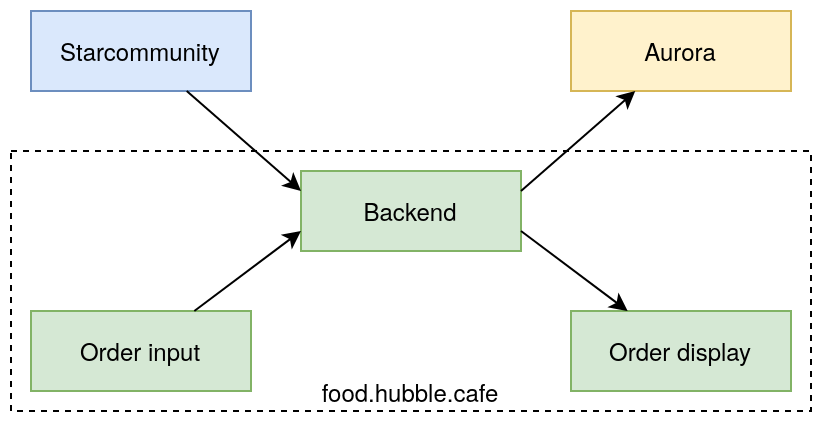

The diagram above was exported from draw.io. Its source (the exported page's mxGraphModel, read from the mxfile embedded in the PNG):
<mxGraphModel dx="698" dy="530" grid="1" gridSize="10" guides="1" tooltips="1" connect="1" arrows="1" fold="1" page="1" pageScale="1" pageWidth="1100" pageHeight="850" math="0" shadow="0">
  <root>
    <mxCell id="0" />
    <mxCell id="1" parent="0" />
    <mxCell id="MCAerUYLoXG9JiZrpqWo-1" value="food.hubble.cafe" style="rounded=0;whiteSpace=wrap;html=1;fillColor=none;dashed=1;verticalAlign=bottom;" vertex="1" parent="1">
      <mxGeometry x="310" y="270" width="400" height="130" as="geometry" />
    </mxCell>
    <mxCell id="MCAerUYLoXG9JiZrpqWo-2" value="Backend" style="rounded=0;whiteSpace=wrap;html=1;fillColor=#d5e8d4;strokeColor=#82b366;" vertex="1" parent="1">
      <mxGeometry x="455" y="280" width="110" height="40" as="geometry" />
    </mxCell>
    <mxCell id="MCAerUYLoXG9JiZrpqWo-3" value="Order input" style="rounded=0;whiteSpace=wrap;html=1;fillColor=#d5e8d4;strokeColor=#82b366;" vertex="1" parent="1">
      <mxGeometry x="320" y="350" width="110" height="40" as="geometry" />
    </mxCell>
    <mxCell id="MCAerUYLoXG9JiZrpqWo-4" value="Order display" style="rounded=0;whiteSpace=wrap;html=1;fillColor=#d5e8d4;strokeColor=#82b366;" vertex="1" parent="1">
      <mxGeometry x="590" y="350" width="110" height="40" as="geometry" />
    </mxCell>
    <mxCell id="MCAerUYLoXG9JiZrpqWo-5" value="" style="endArrow=classic;html=1;rounded=0;entryX=0;entryY=0.75;entryDx=0;entryDy=0;" edge="1" parent="1" source="MCAerUYLoXG9JiZrpqWo-3" target="MCAerUYLoXG9JiZrpqWo-2">
      <mxGeometry width="50" height="50" relative="1" as="geometry">
        <mxPoint x="390" y="380" as="sourcePoint" />
        <mxPoint x="440" y="330" as="targetPoint" />
      </mxGeometry>
    </mxCell>
    <mxCell id="MCAerUYLoXG9JiZrpqWo-6" value="" style="endArrow=classic;html=1;rounded=0;exitX=1;exitY=0.75;exitDx=0;exitDy=0;" edge="1" parent="1" source="MCAerUYLoXG9JiZrpqWo-2" target="MCAerUYLoXG9JiZrpqWo-4">
      <mxGeometry width="50" height="50" relative="1" as="geometry">
        <mxPoint x="510" y="380" as="sourcePoint" />
        <mxPoint x="560" y="330" as="targetPoint" />
      </mxGeometry>
    </mxCell>
    <mxCell id="MCAerUYLoXG9JiZrpqWo-8" value="Starcommunity" style="rounded=0;whiteSpace=wrap;html=1;fillColor=#dae8fc;strokeColor=#6c8ebf;" vertex="1" parent="1">
      <mxGeometry x="320" y="200" width="110" height="40" as="geometry" />
    </mxCell>
    <mxCell id="MCAerUYLoXG9JiZrpqWo-9" value="" style="endArrow=classic;html=1;rounded=0;entryX=0;entryY=0.25;entryDx=0;entryDy=0;" edge="1" parent="1" source="MCAerUYLoXG9JiZrpqWo-8" target="MCAerUYLoXG9JiZrpqWo-2">
      <mxGeometry width="50" height="50" relative="1" as="geometry">
        <mxPoint x="450" y="240" as="sourcePoint" />
        <mxPoint x="500" y="190" as="targetPoint" />
      </mxGeometry>
    </mxCell>
    <mxCell id="MCAerUYLoXG9JiZrpqWo-10" value="Aurora" style="rounded=0;whiteSpace=wrap;html=1;fillColor=#fff2cc;strokeColor=#d6b656;" vertex="1" parent="1">
      <mxGeometry x="590" y="200" width="110" height="40" as="geometry" />
    </mxCell>
    <mxCell id="MCAerUYLoXG9JiZrpqWo-11" value="" style="endArrow=classic;html=1;rounded=0;exitX=1;exitY=0.25;exitDx=0;exitDy=0;" edge="1" parent="1" source="MCAerUYLoXG9JiZrpqWo-2" target="MCAerUYLoXG9JiZrpqWo-10">
      <mxGeometry width="50" height="50" relative="1" as="geometry">
        <mxPoint x="510" y="260" as="sourcePoint" />
        <mxPoint x="560" y="210" as="targetPoint" />
      </mxGeometry>
    </mxCell>
  </root>
</mxGraphModel>